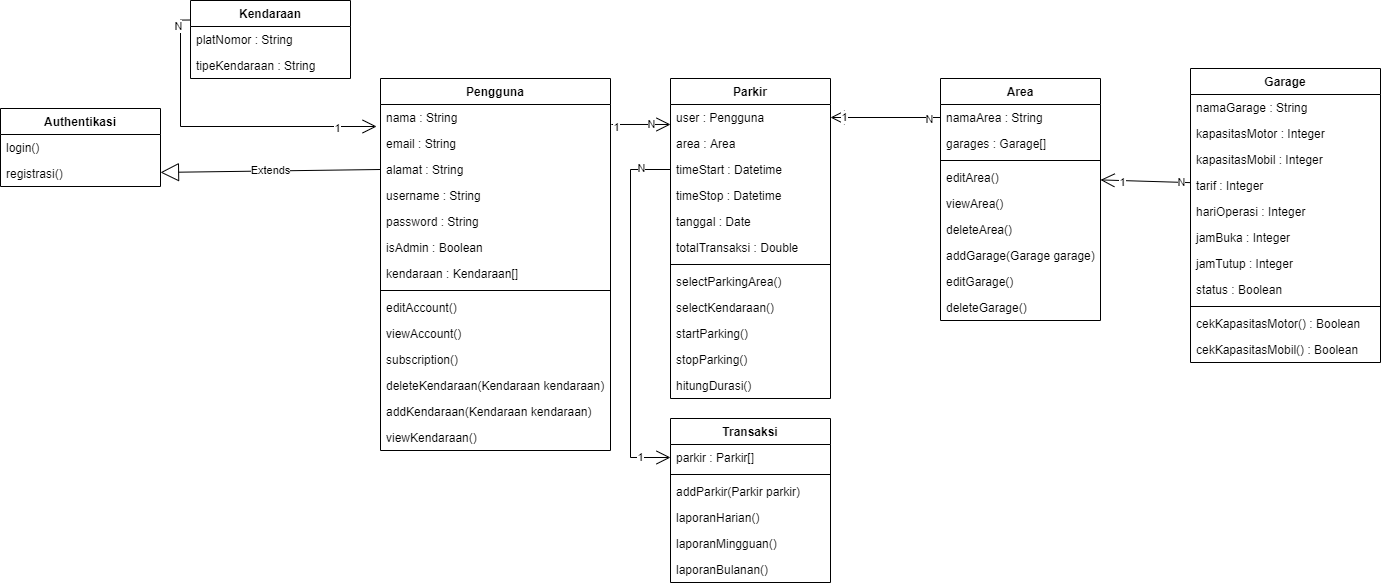

The diagram above was exported from draw.io. Its source (the exported page's mxGraphModel, read from the mxfile embedded in the PNG):
<mxGraphModel dx="2663" dy="700" grid="1" gridSize="10" guides="1" tooltips="1" connect="1" arrows="1" fold="1" page="1" pageScale="1" pageWidth="1169" pageHeight="826" background="#ffffff" math="0" shadow="0">
  <root>
    <mxCell id="0" />
    <mxCell id="1" parent="0" />
    <mxCell id="2" value="Area" style="swimlane;fontStyle=1;align=center;verticalAlign=top;childLayout=stackLayout;horizontal=1;startSize=26;horizontalStack=0;resizeParent=1;resizeParentMax=0;resizeLast=0;collapsible=1;marginBottom=0;" vertex="1" parent="1">
      <mxGeometry x="570" y="130" width="160" height="242" as="geometry" />
    </mxCell>
    <mxCell id="3" value="namaArea : String" style="text;strokeColor=none;fillColor=none;align=left;verticalAlign=top;spacingLeft=4;spacingRight=4;overflow=hidden;rotatable=0;points=[[0,0.5],[1,0.5]];portConstraint=eastwest;" vertex="1" parent="2">
      <mxGeometry y="26" width="160" height="26" as="geometry" />
    </mxCell>
    <mxCell id="4" value="garages : Garage[]" style="text;strokeColor=none;fillColor=none;align=left;verticalAlign=top;spacingLeft=4;spacingRight=4;overflow=hidden;rotatable=0;points=[[0,0.5],[1,0.5]];portConstraint=eastwest;" vertex="1" parent="2">
      <mxGeometry y="52" width="160" height="26" as="geometry" />
    </mxCell>
    <mxCell id="5" value="" style="line;strokeWidth=1;fillColor=none;align=left;verticalAlign=middle;spacingTop=-1;spacingLeft=3;spacingRight=3;rotatable=0;labelPosition=right;points=[];portConstraint=eastwest;" vertex="1" parent="2">
      <mxGeometry y="78" width="160" height="8" as="geometry" />
    </mxCell>
    <mxCell id="6" value="editArea()" style="text;strokeColor=none;fillColor=none;align=left;verticalAlign=top;spacingLeft=4;spacingRight=4;overflow=hidden;rotatable=0;points=[[0,0.5],[1,0.5]];portConstraint=eastwest;" vertex="1" parent="2">
      <mxGeometry y="86" width="160" height="26" as="geometry" />
    </mxCell>
    <mxCell id="7" value="viewArea()" style="text;strokeColor=none;fillColor=none;align=left;verticalAlign=top;spacingLeft=4;spacingRight=4;overflow=hidden;rotatable=0;points=[[0,0.5],[1,0.5]];portConstraint=eastwest;" vertex="1" parent="2">
      <mxGeometry y="112" width="160" height="26" as="geometry" />
    </mxCell>
    <mxCell id="8" value="deleteArea()" style="text;strokeColor=none;fillColor=none;align=left;verticalAlign=top;spacingLeft=4;spacingRight=4;overflow=hidden;rotatable=0;points=[[0,0.5],[1,0.5]];portConstraint=eastwest;" vertex="1" parent="2">
      <mxGeometry y="138" width="160" height="26" as="geometry" />
    </mxCell>
    <mxCell id="9" value="addGarage(Garage garage)" style="text;strokeColor=none;fillColor=none;align=left;verticalAlign=top;spacingLeft=4;spacingRight=4;overflow=hidden;rotatable=0;points=[[0,0.5],[1,0.5]];portConstraint=eastwest;" vertex="1" parent="2">
      <mxGeometry y="164" width="160" height="26" as="geometry" />
    </mxCell>
    <mxCell id="10" value="editGarage()" style="text;strokeColor=none;fillColor=none;align=left;verticalAlign=top;spacingLeft=4;spacingRight=4;overflow=hidden;rotatable=0;points=[[0,0.5],[1,0.5]];portConstraint=eastwest;" vertex="1" parent="2">
      <mxGeometry y="190" width="160" height="26" as="geometry" />
    </mxCell>
    <mxCell id="11" value="deleteGarage()" style="text;strokeColor=none;fillColor=none;align=left;verticalAlign=top;spacingLeft=4;spacingRight=4;overflow=hidden;rotatable=0;points=[[0,0.5],[1,0.5]];portConstraint=eastwest;" vertex="1" parent="2">
      <mxGeometry y="216" width="160" height="26" as="geometry" />
    </mxCell>
    <mxCell id="12" value="" style="endArrow=open;endFill=1;endSize=12;html=1;" edge="1" source="73" target="6" parent="1">
      <mxGeometry width="160" relative="1" as="geometry">
        <mxPoint x="300" y="370" as="sourcePoint" />
        <mxPoint x="460" y="370" as="targetPoint" />
      </mxGeometry>
    </mxCell>
    <mxCell id="13" value="N" style="edgeLabel;html=1;align=center;verticalAlign=middle;resizable=0;points=[];" vertex="1" connectable="0" parent="12">
      <mxGeometry x="-0.7778" y="-1" relative="1" as="geometry">
        <mxPoint as="offset" />
      </mxGeometry>
    </mxCell>
    <mxCell id="14" value="1" style="edgeLabel;html=1;align=center;verticalAlign=middle;resizable=0;points=[];" vertex="1" connectable="0" parent="12">
      <mxGeometry x="0.5111" y="1" relative="1" as="geometry">
        <mxPoint as="offset" />
      </mxGeometry>
    </mxCell>
    <mxCell id="15" value="" style="endArrow=open;endFill=1;endSize=12;html=1;exitX=0;exitY=0.25;exitDx=0;exitDy=0;entryX=-0.017;entryY=0.846;entryDx=0;entryDy=0;rounded=0;edgeStyle=orthogonalEdgeStyle;entryPerimeter=0;" edge="1" source="38" target="42" parent="1">
      <mxGeometry width="160" relative="1" as="geometry">
        <mxPoint x="150" y="160" as="sourcePoint" />
        <mxPoint x="310" y="160" as="targetPoint" />
      </mxGeometry>
    </mxCell>
    <mxCell id="16" value="N" style="edgeLabel;html=1;align=center;verticalAlign=middle;resizable=0;points=[];" vertex="1" connectable="0" parent="15">
      <mxGeometry x="-0.9003" y="-3" relative="1" as="geometry">
        <mxPoint as="offset" />
      </mxGeometry>
    </mxCell>
    <mxCell id="17" value="1" style="edgeLabel;html=1;align=center;verticalAlign=middle;resizable=0;points=[];" vertex="1" connectable="0" parent="15">
      <mxGeometry x="0.7455" y="-1" relative="1" as="geometry">
        <mxPoint as="offset" />
      </mxGeometry>
    </mxCell>
    <mxCell id="18" value="Parkir" style="swimlane;fontStyle=1;align=center;verticalAlign=top;childLayout=stackLayout;horizontal=1;startSize=26;horizontalStack=0;resizeParent=1;resizeParentMax=0;resizeLast=0;collapsible=1;marginBottom=0;" vertex="1" parent="1">
      <mxGeometry x="300" y="130" width="160" height="320" as="geometry" />
    </mxCell>
    <mxCell id="19" value="user : Pengguna" style="text;strokeColor=none;fillColor=none;align=left;verticalAlign=top;spacingLeft=4;spacingRight=4;overflow=hidden;rotatable=0;points=[[0,0.5],[1,0.5]];portConstraint=eastwest;" vertex="1" parent="18">
      <mxGeometry y="26" width="160" height="26" as="geometry" />
    </mxCell>
    <mxCell id="20" value="area : Area" style="text;strokeColor=none;fillColor=none;align=left;verticalAlign=top;spacingLeft=4;spacingRight=4;overflow=hidden;rotatable=0;points=[[0,0.5],[1,0.5]];portConstraint=eastwest;" vertex="1" parent="18">
      <mxGeometry y="52" width="160" height="26" as="geometry" />
    </mxCell>
    <mxCell id="21" value="timeStart : Datetime" style="text;strokeColor=none;fillColor=none;align=left;verticalAlign=top;spacingLeft=4;spacingRight=4;overflow=hidden;rotatable=0;points=[[0,0.5],[1,0.5]];portConstraint=eastwest;" vertex="1" parent="18">
      <mxGeometry y="78" width="160" height="26" as="geometry" />
    </mxCell>
    <mxCell id="22" value="timeStop : Datetime" style="text;strokeColor=none;fillColor=none;align=left;verticalAlign=top;spacingLeft=4;spacingRight=4;overflow=hidden;rotatable=0;points=[[0,0.5],[1,0.5]];portConstraint=eastwest;" vertex="1" parent="18">
      <mxGeometry y="104" width="160" height="26" as="geometry" />
    </mxCell>
    <mxCell id="23" value="tanggal : Date" style="text;strokeColor=none;fillColor=none;align=left;verticalAlign=top;spacingLeft=4;spacingRight=4;overflow=hidden;rotatable=0;points=[[0,0.5],[1,0.5]];portConstraint=eastwest;" vertex="1" parent="18">
      <mxGeometry y="130" width="160" height="26" as="geometry" />
    </mxCell>
    <mxCell id="24" value="totalTransaksi : Double" style="text;strokeColor=none;fillColor=none;align=left;verticalAlign=top;spacingLeft=4;spacingRight=4;overflow=hidden;rotatable=0;points=[[0,0.5],[1,0.5]];portConstraint=eastwest;" vertex="1" parent="18">
      <mxGeometry y="156" width="160" height="26" as="geometry" />
    </mxCell>
    <mxCell id="25" value="" style="line;strokeWidth=1;fillColor=none;align=left;verticalAlign=middle;spacingTop=-1;spacingLeft=3;spacingRight=3;rotatable=0;labelPosition=right;points=[];portConstraint=eastwest;" vertex="1" parent="18">
      <mxGeometry y="182" width="160" height="8" as="geometry" />
    </mxCell>
    <mxCell id="26" value="selectParkingArea()" style="text;strokeColor=none;fillColor=none;align=left;verticalAlign=top;spacingLeft=4;spacingRight=4;overflow=hidden;rotatable=0;points=[[0,0.5],[1,0.5]];portConstraint=eastwest;" vertex="1" parent="18">
      <mxGeometry y="190" width="160" height="26" as="geometry" />
    </mxCell>
    <mxCell id="27" value="selectKendaraan()" style="text;strokeColor=none;fillColor=none;align=left;verticalAlign=top;spacingLeft=4;spacingRight=4;overflow=hidden;rotatable=0;points=[[0,0.5],[1,0.5]];portConstraint=eastwest;" vertex="1" parent="18">
      <mxGeometry y="216" width="160" height="26" as="geometry" />
    </mxCell>
    <mxCell id="28" value="startParking()" style="text;strokeColor=none;fillColor=none;align=left;verticalAlign=top;spacingLeft=4;spacingRight=4;overflow=hidden;rotatable=0;points=[[0,0.5],[1,0.5]];portConstraint=eastwest;" vertex="1" parent="18">
      <mxGeometry y="242" width="160" height="26" as="geometry" />
    </mxCell>
    <mxCell id="29" value="stopParking()" style="text;strokeColor=none;fillColor=none;align=left;verticalAlign=top;spacingLeft=4;spacingRight=4;overflow=hidden;rotatable=0;points=[[0,0.5],[1,0.5]];portConstraint=eastwest;" vertex="1" parent="18">
      <mxGeometry y="268" width="160" height="26" as="geometry" />
    </mxCell>
    <mxCell id="30" value="hitungDurasi()" style="text;strokeColor=none;fillColor=none;align=left;verticalAlign=top;spacingLeft=4;spacingRight=4;overflow=hidden;rotatable=0;points=[[0,0.5],[1,0.5]];portConstraint=eastwest;" vertex="1" parent="18">
      <mxGeometry y="294" width="160" height="26" as="geometry" />
    </mxCell>
    <mxCell id="31" value="" style="endArrow=open;endFill=1;endSize=12;html=1;entryX=0;entryY=0.5;entryDx=0;entryDy=0;rounded=0;exitX=0;exitY=0.5;exitDx=0;exitDy=0;" edge="1" source="21" target="63" parent="1">
      <mxGeometry width="160" relative="1" as="geometry">
        <mxPoint x="210" y="310" as="sourcePoint" />
        <mxPoint x="370" y="310" as="targetPoint" />
        <Array as="points">
          <mxPoint x="260" y="221" />
          <mxPoint x="260" y="509" />
        </Array>
      </mxGeometry>
    </mxCell>
    <mxCell id="32" value="N" style="edgeLabel;html=1;align=center;verticalAlign=middle;resizable=0;points=[];" vertex="1" connectable="0" parent="31">
      <mxGeometry x="-0.8383" y="-2" relative="1" as="geometry">
        <mxPoint as="offset" />
      </mxGeometry>
    </mxCell>
    <mxCell id="33" value="1" style="edgeLabel;html=1;align=center;verticalAlign=middle;resizable=0;points=[];" vertex="1" connectable="0" parent="31">
      <mxGeometry x="0.8323" y="1" relative="1" as="geometry">
        <mxPoint as="offset" />
      </mxGeometry>
    </mxCell>
    <mxCell id="34" value="" style="endArrow=open;endFill=1;endSize=12;html=1;exitX=0;exitY=0.5;exitDx=0;exitDy=0;" edge="1" source="3" target="19" parent="1">
      <mxGeometry width="160" relative="1" as="geometry">
        <mxPoint x="460" y="310" as="sourcePoint" />
        <mxPoint x="620" y="310" as="targetPoint" />
      </mxGeometry>
    </mxCell>
    <mxCell id="35" value="N" style="edgeLabel;html=1;align=center;verticalAlign=middle;resizable=0;points=[];" vertex="1" connectable="0" parent="34">
      <mxGeometry x="-0.8" y="1" relative="1" as="geometry">
        <mxPoint as="offset" />
      </mxGeometry>
    </mxCell>
    <mxCell id="36" value="1" style="edgeLabel;html=1;align=center;verticalAlign=middle;resizable=0;points=[];" vertex="1" connectable="0" parent="34">
      <mxGeometry x="0.7636" y="-1" relative="1" as="geometry">
        <mxPoint as="offset" />
      </mxGeometry>
    </mxCell>
    <mxCell id="37" value="Extends" style="endArrow=block;endSize=16;endFill=0;html=1;exitX=0;exitY=0.5;exitDx=0;exitDy=0;" edge="1" source="44" target="58" parent="1">
      <mxGeometry width="160" relative="1" as="geometry">
        <mxPoint x="100" y="200" as="sourcePoint" />
        <mxPoint x="260" y="200" as="targetPoint" />
      </mxGeometry>
    </mxCell>
    <mxCell id="38" value="Kendaraan" style="swimlane;fontStyle=1;align=center;verticalAlign=top;childLayout=stackLayout;horizontal=1;startSize=26;horizontalStack=0;resizeParent=1;resizeParentMax=0;resizeLast=0;collapsible=1;marginBottom=0;" vertex="1" parent="1">
      <mxGeometry x="-180" y="52" width="160" height="78" as="geometry" />
    </mxCell>
    <mxCell id="39" value="platNomor : String" style="text;strokeColor=none;fillColor=none;align=left;verticalAlign=top;spacingLeft=4;spacingRight=4;overflow=hidden;rotatable=0;points=[[0,0.5],[1,0.5]];portConstraint=eastwest;" vertex="1" parent="38">
      <mxGeometry y="26" width="160" height="26" as="geometry" />
    </mxCell>
    <mxCell id="40" value="tipeKendaraan : String" style="text;strokeColor=none;fillColor=none;align=left;verticalAlign=top;spacingLeft=4;spacingRight=4;overflow=hidden;rotatable=0;points=[[0,0.5],[1,0.5]];portConstraint=eastwest;" vertex="1" parent="38">
      <mxGeometry y="52" width="160" height="26" as="geometry" />
    </mxCell>
    <mxCell id="41" value="Pengguna" style="swimlane;fontStyle=1;align=center;verticalAlign=top;childLayout=stackLayout;horizontal=1;startSize=26;horizontalStack=0;resizeParent=1;resizeParentMax=0;resizeLast=0;collapsible=1;marginBottom=0;" vertex="1" parent="1">
      <mxGeometry x="10" y="130" width="230" height="372" as="geometry" />
    </mxCell>
    <mxCell id="42" value="nama : String" style="text;strokeColor=none;fillColor=none;align=left;verticalAlign=top;spacingLeft=4;spacingRight=4;overflow=hidden;rotatable=0;points=[[0,0.5],[1,0.5]];portConstraint=eastwest;" vertex="1" parent="41">
      <mxGeometry y="26" width="230" height="26" as="geometry" />
    </mxCell>
    <mxCell id="43" value="email : String" style="text;strokeColor=none;fillColor=none;align=left;verticalAlign=top;spacingLeft=4;spacingRight=4;overflow=hidden;rotatable=0;points=[[0,0.5],[1,0.5]];portConstraint=eastwest;" vertex="1" parent="41">
      <mxGeometry y="52" width="230" height="26" as="geometry" />
    </mxCell>
    <mxCell id="44" value="alamat : String" style="text;strokeColor=none;fillColor=none;align=left;verticalAlign=top;spacingLeft=4;spacingRight=4;overflow=hidden;rotatable=0;points=[[0,0.5],[1,0.5]];portConstraint=eastwest;" vertex="1" parent="41">
      <mxGeometry y="78" width="230" height="26" as="geometry" />
    </mxCell>
    <mxCell id="45" value="username : String" style="text;strokeColor=none;fillColor=none;align=left;verticalAlign=top;spacingLeft=4;spacingRight=4;overflow=hidden;rotatable=0;points=[[0,0.5],[1,0.5]];portConstraint=eastwest;" vertex="1" parent="41">
      <mxGeometry y="104" width="230" height="26" as="geometry" />
    </mxCell>
    <mxCell id="46" value="password : String" style="text;strokeColor=none;fillColor=none;align=left;verticalAlign=top;spacingLeft=4;spacingRight=4;overflow=hidden;rotatable=0;points=[[0,0.5],[1,0.5]];portConstraint=eastwest;" vertex="1" parent="41">
      <mxGeometry y="130" width="230" height="26" as="geometry" />
    </mxCell>
    <mxCell id="47" value="isAdmin : Boolean" style="text;strokeColor=none;fillColor=none;align=left;verticalAlign=top;spacingLeft=4;spacingRight=4;overflow=hidden;rotatable=0;points=[[0,0.5],[1,0.5]];portConstraint=eastwest;" vertex="1" parent="41">
      <mxGeometry y="156" width="230" height="26" as="geometry" />
    </mxCell>
    <mxCell id="48" value="kendaraan : Kendaraan[]" style="text;strokeColor=none;fillColor=none;align=left;verticalAlign=top;spacingLeft=4;spacingRight=4;overflow=hidden;rotatable=0;points=[[0,0.5],[1,0.5]];portConstraint=eastwest;" vertex="1" parent="41">
      <mxGeometry y="182" width="230" height="26" as="geometry" />
    </mxCell>
    <mxCell id="49" value="" style="line;strokeWidth=1;fillColor=none;align=left;verticalAlign=middle;spacingTop=-1;spacingLeft=3;spacingRight=3;rotatable=0;labelPosition=right;points=[];portConstraint=eastwest;" vertex="1" parent="41">
      <mxGeometry y="208" width="230" height="8" as="geometry" />
    </mxCell>
    <mxCell id="50" value="editAccount()" style="text;strokeColor=none;fillColor=none;align=left;verticalAlign=top;spacingLeft=4;spacingRight=4;overflow=hidden;rotatable=0;points=[[0,0.5],[1,0.5]];portConstraint=eastwest;" vertex="1" parent="41">
      <mxGeometry y="216" width="230" height="26" as="geometry" />
    </mxCell>
    <mxCell id="51" value="viewAccount()" style="text;strokeColor=none;fillColor=none;align=left;verticalAlign=top;spacingLeft=4;spacingRight=4;overflow=hidden;rotatable=0;points=[[0,0.5],[1,0.5]];portConstraint=eastwest;" vertex="1" parent="41">
      <mxGeometry y="242" width="230" height="26" as="geometry" />
    </mxCell>
    <mxCell id="52" value="subscription()" style="text;strokeColor=none;fillColor=none;align=left;verticalAlign=top;spacingLeft=4;spacingRight=4;overflow=hidden;rotatable=0;points=[[0,0.5],[1,0.5]];portConstraint=eastwest;" vertex="1" parent="41">
      <mxGeometry y="268" width="230" height="26" as="geometry" />
    </mxCell>
    <mxCell id="53" value="deleteKendaraan(Kendaraan kendaraan)" style="text;strokeColor=none;fillColor=none;align=left;verticalAlign=top;spacingLeft=4;spacingRight=4;overflow=hidden;rotatable=0;points=[[0,0.5],[1,0.5]];portConstraint=eastwest;" vertex="1" parent="41">
      <mxGeometry y="294" width="230" height="26" as="geometry" />
    </mxCell>
    <mxCell id="54" value="addKendaraan(Kendaraan kendaraan)" style="text;strokeColor=none;fillColor=none;align=left;verticalAlign=top;spacingLeft=4;spacingRight=4;overflow=hidden;rotatable=0;points=[[0,0.5],[1,0.5]];portConstraint=eastwest;" vertex="1" parent="41">
      <mxGeometry y="320" width="230" height="26" as="geometry" />
    </mxCell>
    <mxCell id="55" value="viewKendaraan()" style="text;strokeColor=none;fillColor=none;align=left;verticalAlign=top;spacingLeft=4;spacingRight=4;overflow=hidden;rotatable=0;points=[[0,0.5],[1,0.5]];portConstraint=eastwest;" vertex="1" parent="41">
      <mxGeometry y="346" width="230" height="26" as="geometry" />
    </mxCell>
    <mxCell id="56" value="Authentikasi" style="swimlane;fontStyle=1;align=center;verticalAlign=top;childLayout=stackLayout;horizontal=1;startSize=26;horizontalStack=0;resizeParent=1;resizeParentMax=0;resizeLast=0;collapsible=1;marginBottom=0;" vertex="1" parent="1">
      <mxGeometry x="-370" y="160" width="160" height="78" as="geometry" />
    </mxCell>
    <mxCell id="57" value="login()" style="text;strokeColor=none;fillColor=none;align=left;verticalAlign=top;spacingLeft=4;spacingRight=4;overflow=hidden;rotatable=0;points=[[0,0.5],[1,0.5]];portConstraint=eastwest;" vertex="1" parent="56">
      <mxGeometry y="26" width="160" height="26" as="geometry" />
    </mxCell>
    <mxCell id="58" value="registrasi()" style="text;strokeColor=none;fillColor=none;align=left;verticalAlign=top;spacingLeft=4;spacingRight=4;overflow=hidden;rotatable=0;points=[[0,0.5],[1,0.5]];portConstraint=eastwest;" vertex="1" parent="56">
      <mxGeometry y="52" width="160" height="26" as="geometry" />
    </mxCell>
    <mxCell id="59" value="" style="endArrow=open;endFill=1;endSize=12;html=1;exitX=1.004;exitY=0.769;exitDx=0;exitDy=0;exitPerimeter=0;entryX=0;entryY=0.769;entryDx=0;entryDy=0;rounded=0;entryPerimeter=0;" edge="1" source="42" target="19" parent="1">
      <mxGeometry width="160" relative="1" as="geometry">
        <mxPoint x="210" y="310" as="sourcePoint" />
        <mxPoint x="370" y="310" as="targetPoint" />
        <Array as="points" />
      </mxGeometry>
    </mxCell>
    <mxCell id="60" value="1" style="edgeLabel;html=1;align=center;verticalAlign=middle;resizable=0;points=[];" vertex="1" connectable="0" parent="59">
      <mxGeometry x="-0.8383" y="-2" relative="1" as="geometry">
        <mxPoint as="offset" />
      </mxGeometry>
    </mxCell>
    <mxCell id="61" value="N" style="edgeLabel;html=1;align=center;verticalAlign=middle;resizable=0;points=[];" vertex="1" connectable="0" parent="59">
      <mxGeometry x="0.8323" y="1" relative="1" as="geometry">
        <mxPoint x="-14.92" as="offset" />
      </mxGeometry>
    </mxCell>
    <mxCell id="62" value="Transaksi" style="swimlane;fontStyle=1;align=center;verticalAlign=top;childLayout=stackLayout;horizontal=1;startSize=26;horizontalStack=0;resizeParent=1;resizeParentMax=0;resizeLast=0;collapsible=1;marginBottom=0;" vertex="1" parent="1">
      <mxGeometry x="300" y="470" width="160" height="164" as="geometry" />
    </mxCell>
    <mxCell id="63" value="parkir : Parkir[]" style="text;strokeColor=none;fillColor=none;align=left;verticalAlign=top;spacingLeft=4;spacingRight=4;overflow=hidden;rotatable=0;points=[[0,0.5],[1,0.5]];portConstraint=eastwest;" vertex="1" parent="62">
      <mxGeometry y="26" width="160" height="26" as="geometry" />
    </mxCell>
    <mxCell id="64" value="" style="line;strokeWidth=1;fillColor=none;align=left;verticalAlign=middle;spacingTop=-1;spacingLeft=3;spacingRight=3;rotatable=0;labelPosition=right;points=[];portConstraint=eastwest;" vertex="1" parent="62">
      <mxGeometry y="52" width="160" height="8" as="geometry" />
    </mxCell>
    <mxCell id="65" value="addParkir(Parkir parkir)" style="text;strokeColor=none;fillColor=none;align=left;verticalAlign=top;spacingLeft=4;spacingRight=4;overflow=hidden;rotatable=0;points=[[0,0.5],[1,0.5]];portConstraint=eastwest;" vertex="1" parent="62">
      <mxGeometry y="60" width="160" height="26" as="geometry" />
    </mxCell>
    <mxCell id="66" value="laporanHarian()" style="text;strokeColor=none;fillColor=none;align=left;verticalAlign=top;spacingLeft=4;spacingRight=4;overflow=hidden;rotatable=0;points=[[0,0.5],[1,0.5]];portConstraint=eastwest;" vertex="1" parent="62">
      <mxGeometry y="86" width="160" height="26" as="geometry" />
    </mxCell>
    <mxCell id="67" value="laporanMingguan()" style="text;strokeColor=none;fillColor=none;align=left;verticalAlign=top;spacingLeft=4;spacingRight=4;overflow=hidden;rotatable=0;points=[[0,0.5],[1,0.5]];portConstraint=eastwest;" vertex="1" parent="62">
      <mxGeometry y="112" width="160" height="26" as="geometry" />
    </mxCell>
    <mxCell id="68" value="laporanBulanan()" style="text;strokeColor=none;fillColor=none;align=left;verticalAlign=top;spacingLeft=4;spacingRight=4;overflow=hidden;rotatable=0;points=[[0,0.5],[1,0.5]];portConstraint=eastwest;" vertex="1" parent="62">
      <mxGeometry y="138" width="160" height="26" as="geometry" />
    </mxCell>
    <mxCell id="69" value="Garage" style="swimlane;fontStyle=1;align=center;verticalAlign=top;childLayout=stackLayout;horizontal=1;startSize=26;horizontalStack=0;resizeParent=1;resizeParentMax=0;resizeLast=0;collapsible=1;marginBottom=0;" vertex="1" parent="1">
      <mxGeometry x="820" y="120" width="190" height="294" as="geometry" />
    </mxCell>
    <mxCell id="70" value="namaGarage : String" style="text;strokeColor=none;fillColor=none;align=left;verticalAlign=top;spacingLeft=4;spacingRight=4;overflow=hidden;rotatable=0;points=[[0,0.5],[1,0.5]];portConstraint=eastwest;" vertex="1" parent="69">
      <mxGeometry y="26" width="190" height="26" as="geometry" />
    </mxCell>
    <mxCell id="71" value="kapasitasMotor : Integer" style="text;strokeColor=none;fillColor=none;align=left;verticalAlign=top;spacingLeft=4;spacingRight=4;overflow=hidden;rotatable=0;points=[[0,0.5],[1,0.5]];portConstraint=eastwest;" vertex="1" parent="69">
      <mxGeometry y="52" width="190" height="26" as="geometry" />
    </mxCell>
    <mxCell id="72" value="kapasitasMobil : Integer" style="text;strokeColor=none;fillColor=none;align=left;verticalAlign=top;spacingLeft=4;spacingRight=4;overflow=hidden;rotatable=0;points=[[0,0.5],[1,0.5]];portConstraint=eastwest;" vertex="1" parent="69">
      <mxGeometry y="78" width="190" height="26" as="geometry" />
    </mxCell>
    <mxCell id="73" value="tarif : Integer" style="text;strokeColor=none;fillColor=none;align=left;verticalAlign=top;spacingLeft=4;spacingRight=4;overflow=hidden;rotatable=0;points=[[0,0.5],[1,0.5]];portConstraint=eastwest;" vertex="1" parent="69">
      <mxGeometry y="104" width="190" height="26" as="geometry" />
    </mxCell>
    <mxCell id="74" value="hariOperasi : Integer" style="text;strokeColor=none;fillColor=none;align=left;verticalAlign=top;spacingLeft=4;spacingRight=4;overflow=hidden;rotatable=0;points=[[0,0.5],[1,0.5]];portConstraint=eastwest;" vertex="1" parent="69">
      <mxGeometry y="130" width="190" height="26" as="geometry" />
    </mxCell>
    <mxCell id="75" value="jamBuka : Integer" style="text;strokeColor=none;fillColor=none;align=left;verticalAlign=top;spacingLeft=4;spacingRight=4;overflow=hidden;rotatable=0;points=[[0,0.5],[1,0.5]];portConstraint=eastwest;" vertex="1" parent="69">
      <mxGeometry y="156" width="190" height="26" as="geometry" />
    </mxCell>
    <mxCell id="76" value="jamTutup : Integer" style="text;strokeColor=none;fillColor=none;align=left;verticalAlign=top;spacingLeft=4;spacingRight=4;overflow=hidden;rotatable=0;points=[[0,0.5],[1,0.5]];portConstraint=eastwest;" vertex="1" parent="69">
      <mxGeometry y="182" width="190" height="26" as="geometry" />
    </mxCell>
    <mxCell id="77" value="status : Boolean" style="text;strokeColor=none;fillColor=none;align=left;verticalAlign=top;spacingLeft=4;spacingRight=4;overflow=hidden;rotatable=0;points=[[0,0.5],[1,0.5]];portConstraint=eastwest;" vertex="1" parent="69">
      <mxGeometry y="208" width="190" height="26" as="geometry" />
    </mxCell>
    <mxCell id="78" value="" style="line;strokeWidth=1;fillColor=none;align=left;verticalAlign=middle;spacingTop=-1;spacingLeft=3;spacingRight=3;rotatable=0;labelPosition=right;points=[];portConstraint=eastwest;" vertex="1" parent="69">
      <mxGeometry y="234" width="190" height="8" as="geometry" />
    </mxCell>
    <mxCell id="79" value="cekKapasitasMotor() : Boolean" style="text;strokeColor=none;fillColor=none;align=left;verticalAlign=top;spacingLeft=4;spacingRight=4;overflow=hidden;rotatable=0;points=[[0,0.5],[1,0.5]];portConstraint=eastwest;" vertex="1" parent="69">
      <mxGeometry y="242" width="190" height="26" as="geometry" />
    </mxCell>
    <mxCell id="80" value="cekKapasitasMobil() : Boolean" style="text;strokeColor=none;fillColor=none;align=left;verticalAlign=top;spacingLeft=4;spacingRight=4;overflow=hidden;rotatable=0;points=[[0,0.5],[1,0.5]];portConstraint=eastwest;" vertex="1" parent="69">
      <mxGeometry y="268" width="190" height="26" as="geometry" />
    </mxCell>
  </root>
</mxGraphModel>